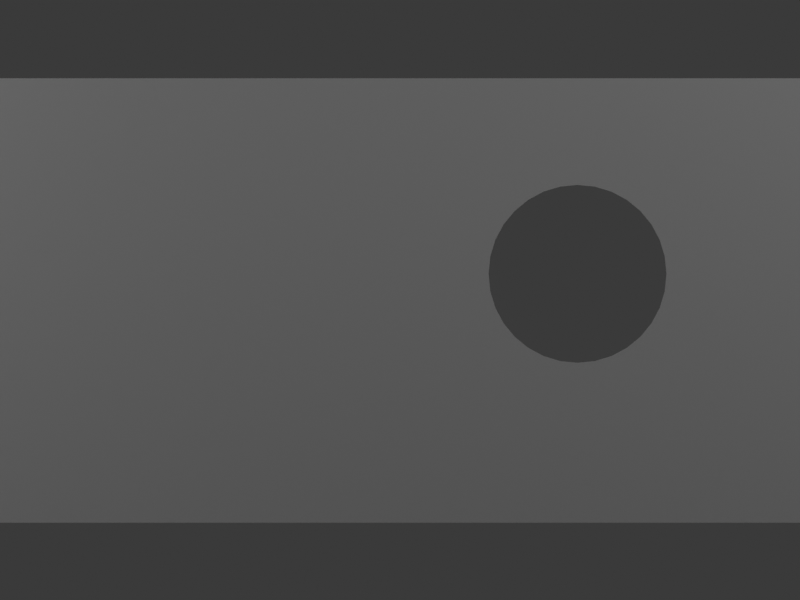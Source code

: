 # Source: main_view.blend  (saved by Blender 5.1.30; exported with 4.5.12 LTS)
import bpy
from mathutils import Matrix  # noqa: F401  (used for matrix-valued properties, if any)

bpy.ops.wm.read_factory_settings(use_empty=True)
scene = bpy.context.scene
scene.name = 'Scene'

# ---- collections
col_collection = bpy.data.collections.new('Collection'); scene.collection.children.link(col_collection)

# ---- materials (node trees are filled in below, after node groups)
mat_orthovideo_neutral = bpy.data.materials.new('OrthoVideo Neutral')

# ---- material node trees
mat_orthovideo_neutral.use_nodes = True; mat_orthovideo_neutral.node_tree.nodes.clear()
_N = mat_orthovideo_neutral.node_tree.nodes; _L = mat_orthovideo_neutral.node_tree.links
n0 = _N.new('ShaderNodeBsdfPrincipled'); n0.name = 'Generico BSDF'; n0.location = (-200, 100)
n1 = _N.new('ShaderNodeOutputMaterial'); n1.name = 'Uscita Materiale'; n1.location = (200, 100)
_L.new(n0.outputs[0], n1.inputs[0])
n1.is_active_output = True

# ---- world
world_orthovideo_world = bpy.data.worlds.new('OrthoVideo World'); scene.world = world_orthovideo_world
world_orthovideo_world.use_nodes = True; world_orthovideo_world.node_tree.nodes.clear()
_N = world_orthovideo_world.node_tree.nodes; _L = world_orthovideo_world.node_tree.links
n0 = _N.new('ShaderNodeBackground'); n0.name = 'Sfondo'; n0.location = (-200, 100)
n0.inputs[0].default_value = (0.05, 0.05, 0.05, 1.0)
n1 = _N.new('ShaderNodeOutputWorld'); n1.name = 'Uscita Mondo'; n1.location = (200, 100)
_L.new(n0.outputs[0], n1.inputs[0])
n1.is_active_output = True

# ---- cameras
cam_orthovideo_camera = bpy.data.cameras.new('OrthoVideo Camera')
cam_orthovideo_camera.type = 'ORTHO'
cam_orthovideo_camera.clip_start = 0.1269
cam_orthovideo_camera.clip_end = 951.6
cam_orthovideo_camera.ortho_scale = 90.0

# ---- lights
light_key_light = bpy.data.lights.new('Key Light', 'AREA')
light_key_light.energy = 4.83e+04
light_key_light.shape = 'DISK'
light_key_light.size = 126.9
light_fill_light = bpy.data.lights.new('Fill Light', 'AREA')
light_fill_light.energy = 2.415e+04
light_fill_light.shape = 'DISK'
light_fill_light.size = 152.3

# ---- meshes
me_model_render = bpy.data.meshes.new('model_render')
me_model_render.from_pydata([(0.0, 0.0, 0.0), (0.0, 60.0, 50.0), (0.0, 60.0, 0.0), (0.0, 0.0, 50.0), (24.44, 0.0, 19.69), (22.93, 0.0, 20.93), (21.69, 0.0, 22.44), (26.17, 0.0, 18.76), (20.76, 0.0, 24.17), (28.05, 0.0, 18.19), (20.19, 0.0, 26.05), (30.0, 0.0, 18.0), (20.0, 0.0, 28.0), (31.95, 0.0, 18.19), (20.19, 0.0, 29.95), (20.76, 0.0, 31.83), (21.69, 0.0, 33.56), (22.93, 0.0, 35.07), (24.44, 0.0, 36.31), (26.17, 0.0, 37.24), (28.05, 0.0, 37.81), (30.0, 0.0, 38.0), (31.95, 0.0, 37.81), (100.0, 0.0, 0.0), (40.0, 0.0, 28.0), (39.81, 0.0, 26.05), (39.24, 0.0, 24.17), (38.31, 0.0, 22.44), (37.07, 0.0, 20.93), (35.56, 0.0, 19.69), (33.83, 0.0, 18.76), (100.0, 0.0, 50.0), (33.83, 0.0, 37.24), (35.56, 0.0, 36.31), (37.07, 0.0, 35.07), (38.31, 0.0, 33.56), (39.24, 0.0, 31.83), (39.81, 0.0, 29.95), (100.0, 60.0, 50.0), (24.44, 60.0, 19.69), (22.93, 60.0, 20.93), (21.69, 60.0, 22.44), (26.17, 60.0, 18.76), (20.76, 60.0, 24.17), (28.05, 60.0, 18.19), (20.19, 60.0, 26.05), (30.0, 60.0, 18.0), (20.0, 60.0, 28.0), (31.95, 60.0, 18.19), (20.19, 60.0, 29.95), (20.76, 60.0, 31.83), (21.69, 60.0, 33.56), (22.93, 60.0, 35.07), (24.44, 60.0, 36.31), (26.17, 60.0, 37.24), (28.05, 60.0, 37.81), (30.0, 60.0, 38.0), (31.95, 60.0, 37.81), (100.0, 60.0, 0.0), (39.81, 60.0, 26.05), (40.0, 60.0, 28.0), (39.24, 60.0, 24.17), (38.31, 60.0, 22.44), (37.07, 60.0, 20.93), (35.56, 60.0, 19.69), (33.83, 60.0, 18.76), (33.83, 60.0, 37.24), (35.56, 60.0, 36.31), (37.07, 60.0, 35.07), (38.31, 60.0, 33.56), (39.24, 60.0, 31.83), (39.81, 60.0, 29.95)], [], [(0, 1, 2), (3, 1, 0), (4, 5, 0), (6, 0, 5), (7, 4, 0), (8, 0, 6), (9, 7, 0), (10, 0, 8), (11, 9, 0), (12, 0, 10), (3, 0, 12), (13, 11, 0), (14, 3, 12), (15, 3, 14), (16, 3, 15), (17, 3, 16), (18, 3, 17), (19, 3, 18), (20, 3, 19), (21, 3, 20), (22, 3, 21), (23, 24, 25), (23, 25, 26), (23, 26, 27), (23, 27, 28), (23, 28, 29), (23, 29, 30), (23, 30, 13), (23, 13, 0), (31, 22, 32), (31, 32, 33), (31, 33, 34), (31, 34, 35), (31, 35, 36), (31, 36, 37), (31, 37, 24), (31, 24, 23), (31, 3, 22), (38, 1, 3), (38, 3, 31), (39, 2, 40), (41, 40, 2), (42, 2, 39), (43, 41, 2), (44, 2, 42), (45, 43, 2), (46, 2, 44), (47, 45, 2), (1, 47, 2), (48, 2, 46), (49, 47, 1), (50, 49, 1), (51, 50, 1), (52, 51, 1), (53, 52, 1), (54, 53, 1), (55, 54, 1), (56, 55, 1), (57, 56, 1), (58, 59, 60), (58, 61, 59), (58, 62, 61), (58, 63, 62), (58, 64, 63), (58, 65, 64), (58, 48, 65), (58, 2, 48), (38, 66, 57), (38, 67, 66), (38, 68, 67), (38, 69, 68), (38, 70, 69), (38, 71, 70), (38, 60, 71), (38, 58, 60), (38, 57, 1), (58, 0, 2), (58, 23, 0), (23, 58, 38), (31, 23, 38), (57, 21, 56), (57, 22, 21), (66, 32, 22), (66, 33, 32), (66, 22, 57), (67, 33, 66), (68, 34, 33), (68, 35, 34), (68, 33, 67), (69, 36, 35), (69, 35, 68), (70, 36, 69), (71, 37, 36), (71, 36, 70), (60, 37, 71), (60, 24, 37), (59, 24, 60), (59, 25, 24), (59, 26, 25), (61, 26, 59), (62, 26, 61), (62, 27, 26), (62, 28, 27), (63, 28, 62), (64, 28, 63), (64, 29, 28), (64, 30, 29), (65, 30, 64), (48, 30, 65), (48, 13, 30), (46, 13, 48), (46, 11, 13), (44, 11, 46), (44, 9, 11), (44, 7, 9), (42, 7, 44), (39, 7, 42), (39, 4, 7), (39, 5, 4), (40, 5, 39), (41, 5, 40), (41, 6, 5), (41, 8, 6), (43, 8, 41), (45, 10, 8), (45, 12, 10), (45, 8, 43), (47, 12, 45), (49, 14, 12), (49, 12, 47), (50, 15, 14), (50, 16, 15), (50, 14, 49), (51, 16, 50), (52, 17, 16), (52, 18, 17), (52, 16, 51), (53, 18, 52), (54, 19, 18), (54, 20, 19), (54, 18, 53), (55, 20, 54), (56, 21, 20), (56, 20, 55)])
me_model_render.polygons.foreach_set('use_smooth', [True] * 144)
_k = set([(0, 2), (0, 3), (0, 23), (1, 2), (1, 3), (1, 38), (2, 58), (3, 31), (4, 5), (4, 7), (5, 6), (6, 8), (7, 9), (8, 10), (9, 11), (10, 12), (11, 13), (12, 14), (13, 30), (14, 15), (15, 16), (16, 17), (17, 18), (18, 19), (19, 20), (20, 21), (21, 22), (22, 32), (23, 31), (23, 58), (24, 25), (24, 37), (25, 26), (26, 27), (27, 28), (28, 29), (29, 30), (31, 38), (32, 33), (33, 34), (34, 35), (35, 36), (36, 37), (38, 58), (39, 40), (39, 42), (40, 41), (41, 43), (42, 44), (43, 45), (44, 46), (45, 47), (46, 48), (47, 49), (48, 65), (49, 50), (50, 51), (51, 52), (52, 53), (53, 54), (54, 55), (55, 56), (56, 57), (57, 66), (59, 60), (59, 61), (60, 71), (61, 62), (62, 63), (63, 64), (64, 65), (66, 67), (67, 68), (68, 69), (69, 70), (70, 71)])
me_model_render.attributes.new('sharp_edge', 'BOOLEAN', 'EDGE').data.foreach_set('value', [ (min(e.vertices), max(e.vertices)) in _k for e in me_model_render.edges])
me_model_render.materials.append(mat_orthovideo_neutral)
me_model_render.update()

# ---- objects
ob_orthovideo_camera = bpy.data.objects.new('OrthoVideo Camera', cam_orthovideo_camera)
ob_key_light = bpy.data.objects.new('Key Light', light_key_light)
ob_fill_light = bpy.data.objects.new('Fill Light', light_fill_light)
ob_model_render = bpy.data.objects.new('model_render', me_model_render)

# ---- transforms, parenting, visibility, modifiers, constraints
ob_orthovideo_camera.location = (-50.0, -347.2, 25.0)
ob_orthovideo_camera.rotation_euler = (1.571, 0.0, 0.0)
ob_key_light.location = (76.89, -156.9, 151.9)
ob_key_light.rotation_euler = (0.9553, -1.176e-07, 0.7854)
ob_fill_light.location = (-176.9, -93.44, 75.75)
ob_fill_light.rotation_euler = (1.227, 1.265e-07, -1.107)
ob_model_render.location = (0.0, 0.0, 0.0)
ob_model_render.rotation_euler = (0.0, -0.0, -3.142)

# ---- collection membership
scene.collection.objects.link(ob_orthovideo_camera)
scene.collection.objects.link(ob_key_light)
scene.collection.objects.link(ob_fill_light)
col_collection.objects.link(ob_model_render)

# ---- scene / render settings (as saved in the file)
scene.camera = ob_orthovideo_camera
scene.frame_start = 1; scene.frame_end = 250; scene.frame_set(1)
scene.render.engine = 'BLENDER_EEVEE_NEXT'
scene.render.resolution_x = 1200
scene.render.resolution_y = 900
scene.render.bake_bias = 0.0
scene.render.bake_samples = 0
scene.cycles.sampling_pattern = 'TABULATED_SOBOL'
scene.eevee.use_volume_custom_range = False
scene.unit_settings.scale_length = 0.001
bpy.context.view_layer.update()
